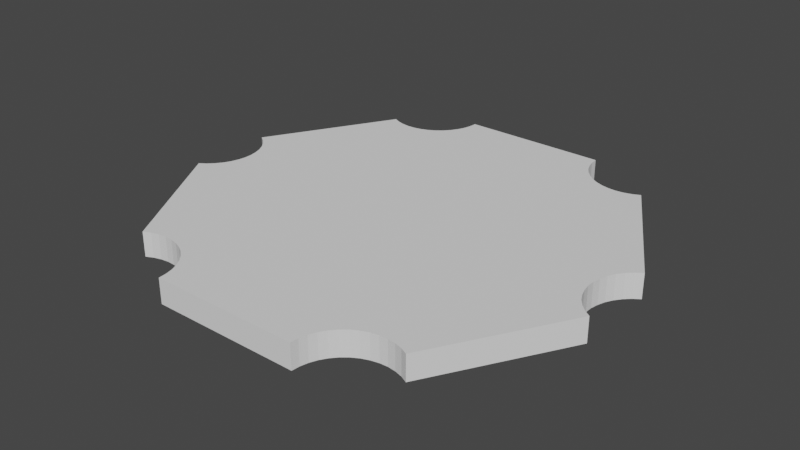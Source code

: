 # Source: platform.blend  (saved by Blender 2.91.10; exported with 4.5.12 LTS)
import bpy
from mathutils import Matrix  # noqa: F401  (used for matrix-valued properties, if any)

bpy.ops.wm.read_factory_settings(use_empty=True)
scene = bpy.context.scene
scene.name = 'Scene'

# ---- collections
col_collection = bpy.data.collections.new('Collection'); scene.collection.children.link(col_collection)

# ---- world
world_world = bpy.data.worlds.new('World'); scene.world = world_world
world_world.use_nodes = True; world_world.node_tree.nodes.clear()
_N = world_world.node_tree.nodes; _L = world_world.node_tree.links
n0 = _N.new('ShaderNodeOutputWorld'); n0.name = 'World Output'; n0.location = (300, 300)
n1 = _N.new('ShaderNodeBackground'); n1.name = 'Background'; n1.location = (10, 300)
n1.inputs[0].default_value = (0.05088, 0.05088, 0.05088, 1.0)
_L.new(n1.outputs[0], n0.inputs[0])
n0.is_active_output = True
world_world.color = (0.05088, 0.05088, 0.05088)
world_world.use_sun_shadow = False
world_world.sun_shadow_jitter_overblur = 0.0

# ---- meshes
me_quidditchio_platform = bpy.data.meshes.new('QuidditchIO-platform')
me_quidditchio_platform.from_pydata([(180.0, 10.0, -34.64), (180.0, -10.0, -34.64), (120.0, 10.0, -138.6), (120.0, -10.0, -138.6), (60.0, 10.0, -173.2), (60.0, -10.0, -173.2), (-60.0, 10.0, -173.2), (-60.0, -10.0, -173.2), (-180.0, -10.0, -34.64), (-180.0, 10.0, -34.64), (-120.0, -10.0, -138.6), (-120.0, 10.0, -138.6), (-180.0, 10.0, 34.64), (-180.0, -10.0, 34.64), (-120.0, 10.0, 138.6), (-120.0, -10.0, 138.6), (-60.0, 10.0, 173.2), (-60.0, -10.0, 173.2), (60.0, 10.0, 173.2), (60.0, -10.0, 173.2), (120.0, 10.0, 138.6), (120.0, -10.0, 138.6), (180.0, 10.0, 34.64), (180.0, -10.0, 34.64), (174.7, 10.0, -30.98), (-68.02, 10.0, 149.2), (170.1, 10.0, -26.52), (166.2, 10.0, -21.38), (114.2, 10.0, -135.8), (-114.2, 10.0, 135.8), (-163.2, 10.0, 15.68), (-166.2, 10.0, 21.38), (62.06, 10.0, 160.5), (64.58, 10.0, 154.6), (-60.52, 10.0, 166.8), (160.1, 10.0, 3.219), (160.1, 10.0, -3.219), (-108.0, 10.0, 134.0), (-101.6, 10.0, 133.2), (77.28, 10.0, -140.3), (-95.18, 10.0, 133.5), (72.29, 10.0, -144.4), (-174.7, 10.0, 30.98), (-170.1, 10.0, 26.52), (68.02, 10.0, 149.2), (72.29, 10.0, 144.4), (-62.06, 10.0, 160.5), (60.52, 10.0, -166.8), (-95.18, 10.0, -133.5), (-101.6, 10.0, -133.2), (-174.7, 10.0, -30.98), (82.85, 10.0, 137.1), (88.87, 10.0, 134.8), (174.7, 10.0, 30.98), (95.18, 10.0, 133.5), (101.6, 10.0, 133.2), (161.2, 10.0, -9.573), (163.2, 10.0, -15.68), (108.0, 10.0, -134.0), (101.6, 10.0, -133.2), (95.18, 10.0, -133.5), (88.87, 10.0, -134.8), (-88.87, 10.0, -134.8), (-160.1, 10.0, -3.219), (-160.1, 10.0, 3.219), (114.2, 10.0, 135.8), (108.0, 10.0, 134.0), (166.2, 10.0, 21.38), (163.2, 10.0, 15.68), (161.2, 10.0, 9.573), (60.52, 10.0, 166.8), (-60.52, 10.0, -166.8), (-62.06, 10.0, -160.5), (-64.58, 10.0, -154.6), (-114.2, 10.0, -135.8), (-108.0, 10.0, -134.0), (-170.1, 10.0, -26.52), (-166.2, 10.0, -21.38), (-77.28, 10.0, -140.3), (-82.85, 10.0, -137.1), (-161.2, 10.0, 9.573), (-64.58, 10.0, 154.6), (170.1, 10.0, 26.52), (77.28, 10.0, 140.3), (-88.87, 10.0, 134.8), (-82.85, 10.0, 137.1), (82.85, 10.0, -137.1), (-77.28, 10.0, 140.3), (-72.29, 10.0, 144.4), (-163.2, 10.0, -15.68), (-161.2, 10.0, -9.573), (-68.02, 10.0, -149.2), (-72.29, 10.0, -144.4), (62.06, 10.0, -160.5), (64.58, 10.0, -154.6), (68.02, 10.0, -149.2), (-108.0, -10.0, 134.0), (-114.2, -10.0, 135.8), (77.28, -10.0, -140.3), (101.6, -10.0, 133.2), (95.18, -10.0, 133.5), (163.2, -10.0, 15.68), (166.2, -10.0, -21.38), (-68.02, -10.0, 149.2), (170.1, -10.0, -26.52), (174.7, -10.0, -30.98), (108.0, -10.0, 134.0), (174.7, -10.0, 30.98), (64.58, -10.0, -154.6), (68.02, -10.0, -149.2), (-163.2, -10.0, 15.68), (-82.85, -10.0, 137.1), (-88.87, -10.0, 134.8), (-166.2, -10.0, 21.38), (-170.1, -10.0, 26.52), (163.2, -10.0, -15.68), (161.2, -10.0, -9.573), (160.1, -10.0, -3.219), (160.1, -10.0, 3.219), (161.2, -10.0, 9.573), (64.58, -10.0, 154.6), (-60.52, -10.0, 166.8), (-62.06, -10.0, 160.5), (-174.7, -10.0, 30.98), (72.29, -10.0, -144.4), (-95.18, -10.0, 133.5), (-101.6, -10.0, 133.2), (166.2, -10.0, 21.38), (170.1, -10.0, 26.52), (88.87, -10.0, 134.8), (82.85, -10.0, 137.1), (77.28, -10.0, 140.3), (72.29, -10.0, 144.4), (68.02, -10.0, 149.2), (-64.58, -10.0, 154.6), (-101.6, -10.0, -133.2), (-95.18, -10.0, -133.5), (120.0, -10.0, -138.6), (180.0, -10.0, -34.64), (114.2, -10.0, -135.8), (108.0, -10.0, -134.0), (101.6, -10.0, -133.2), (180.0, -10.0, 34.64), (120.0, -10.0, 138.6), (114.2, -10.0, 135.8), (60.52, -10.0, 166.8), (62.06, -10.0, 160.5), (-161.2, -10.0, 9.573), (-160.1, -10.0, 3.219), (-160.1, -10.0, -3.219), (95.18, -10.0, -133.5), (88.87, -10.0, -134.8), (-72.29, -10.0, 144.4), (-77.28, -10.0, 140.3), (-60.52, -10.0, -166.8), (60.52, -10.0, -166.8), (-62.06, -10.0, -160.5), (-64.58, -10.0, -154.6), (82.85, -10.0, -137.1), (-77.28, -10.0, -140.3), (-72.29, -10.0, -144.4), (-68.02, -10.0, -149.2), (-174.7, -10.0, -30.98), (-114.2, -10.0, -135.8), (-88.87, -10.0, -134.8), (-82.85, -10.0, -137.1), (62.06, -10.0, -160.5), (-161.2, -10.0, -9.573), (-163.2, -10.0, -15.68), (-166.2, -10.0, -21.38), (-108.0, -10.0, -134.0), (-170.1, -10.0, -26.52)], [], [(0, 1, 2), (2, 1, 3), (4, 5, 6), (6, 5, 7), (8, 9, 10), (10, 9, 11), (12, 13, 14), (14, 13, 15), (16, 17, 18), (18, 17, 19), (20, 21, 22), (22, 21, 23), (24, 25, 26), (26, 25, 27), (0, 2, 24), (24, 2, 28), (29, 30, 31), (32, 33, 34), (25, 35, 36), (37, 38, 39), (39, 38, 40), (37, 39, 29), (29, 39, 41), (29, 41, 30), (12, 14, 42), (42, 14, 29), (42, 29, 43), (43, 29, 31), (33, 44, 34), (34, 44, 45), (34, 45, 46), (47, 4, 6), (48, 49, 50), (51, 52, 53), (53, 52, 54), (53, 54, 55), (36, 56, 25), (25, 56, 57), (25, 57, 27), (28, 58, 24), (24, 58, 59), (24, 59, 25), (25, 59, 60), (25, 60, 61), (62, 63, 64), (20, 22, 65), (65, 22, 53), (65, 53, 66), (66, 53, 55), (67, 68, 25), (25, 68, 69), (25, 69, 35), (16, 18, 34), (34, 18, 70), (34, 70, 32), (6, 71, 47), (47, 71, 72), (47, 72, 73), (11, 9, 74), (74, 9, 50), (74, 50, 75), (75, 50, 49), (48, 50, 62), (62, 50, 76), (62, 76, 77), (78, 79, 30), (30, 79, 62), (30, 62, 80), (80, 62, 64), (25, 81, 67), (67, 81, 46), (67, 46, 82), (82, 46, 45), (82, 45, 53), (53, 45, 83), (53, 83, 51), (40, 84, 39), (39, 84, 85), (39, 85, 86), (86, 85, 87), (86, 87, 61), (61, 87, 88), (61, 88, 25), (77, 89, 62), (62, 89, 90), (62, 90, 63), (73, 91, 47), (47, 91, 92), (47, 92, 93), (93, 92, 78), (93, 78, 94), (94, 78, 30), (94, 30, 95), (95, 30, 41), (96, 97, 98), (99, 100, 101), (102, 103, 104), (104, 103, 105), (106, 99, 107), (108, 109, 110), (111, 112, 98), (110, 97, 113), (113, 97, 114), (102, 115, 103), (103, 115, 116), (103, 116, 117), (117, 118, 103), (103, 118, 119), (103, 119, 101), (120, 121, 122), (15, 13, 97), (97, 13, 123), (97, 123, 114), (110, 109, 97), (97, 109, 124), (97, 124, 98), (112, 125, 98), (98, 125, 126), (98, 126, 96), (101, 127, 99), (99, 127, 128), (99, 128, 107), (100, 129, 101), (101, 129, 130), (101, 130, 103), (103, 130, 131), (103, 131, 132), (132, 133, 103), (103, 133, 120), (103, 120, 134), (134, 120, 122), (110, 135, 136), (137, 138, 139), (139, 138, 105), (139, 105, 140), (140, 105, 141), (142, 143, 107), (107, 143, 144), (107, 144, 106), (19, 17, 145), (145, 17, 121), (145, 121, 146), (146, 121, 120), (110, 147, 135), (135, 147, 148), (135, 148, 149), (141, 105, 150), (150, 105, 103), (150, 103, 151), (151, 103, 152), (151, 152, 153), (7, 5, 154), (154, 5, 155), (154, 155, 156), (156, 155, 157), (111, 98, 153), (153, 98, 158), (153, 158, 151), (159, 160, 155), (155, 160, 161), (155, 161, 157), (8, 10, 162), (162, 10, 163), (136, 164, 110), (110, 164, 165), (110, 165, 108), (108, 165, 159), (108, 159, 166), (166, 159, 155), (149, 167, 135), (135, 167, 168), (135, 168, 169), (163, 170, 162), (162, 170, 135), (162, 135, 171), (171, 135, 169), (9, 8, 50), (50, 8, 162), (50, 162, 76), (76, 162, 171), (76, 171, 77), (77, 171, 169), (77, 169, 89), (89, 169, 168), (89, 168, 90), (90, 168, 167), (90, 167, 63), (63, 167, 149), (63, 149, 64), (64, 149, 148), (64, 148, 80), (80, 148, 147), (80, 147, 30), (30, 147, 110), (30, 110, 31), (31, 110, 113), (31, 113, 43), (43, 113, 114), (43, 114, 42), (42, 114, 123), (42, 123, 12), (12, 123, 13), (14, 15, 29), (29, 15, 97), (29, 97, 37), (37, 97, 96), (37, 96, 38), (38, 96, 126), (38, 126, 40), (40, 126, 125), (40, 125, 84), (84, 125, 112), (84, 112, 85), (85, 112, 111), (85, 111, 87), (87, 111, 153), (87, 153, 88), (88, 153, 152), (88, 152, 25), (25, 152, 103), (25, 103, 81), (81, 103, 134), (81, 134, 46), (46, 134, 122), (46, 122, 34), (34, 122, 121), (34, 121, 16), (16, 121, 17), (18, 19, 70), (70, 19, 145), (70, 145, 32), (32, 145, 146), (32, 146, 33), (33, 146, 120), (33, 120, 44), (44, 120, 133), (44, 133, 45), (45, 133, 132), (45, 132, 83), (83, 132, 131), (83, 131, 51), (51, 131, 130), (51, 130, 52), (52, 130, 129), (52, 129, 54), (54, 129, 100), (54, 100, 55), (55, 100, 99), (55, 99, 66), (66, 99, 106), (66, 106, 65), (65, 106, 144), (65, 144, 20), (20, 144, 143), (22, 142, 53), (53, 142, 107), (53, 107, 82), (82, 107, 128), (82, 128, 67), (67, 128, 127), (67, 127, 68), (68, 127, 101), (68, 101, 69), (69, 101, 119), (69, 119, 35), (35, 119, 118), (35, 118, 36), (36, 118, 117), (36, 117, 56), (56, 117, 116), (56, 116, 57), (57, 116, 115), (57, 115, 27), (27, 115, 102), (27, 102, 26), (26, 102, 104), (26, 104, 24), (24, 104, 105), (24, 105, 0), (0, 105, 138), (2, 137, 28), (28, 137, 139), (28, 139, 58), (58, 139, 140), (58, 140, 59), (59, 140, 141), (59, 141, 60), (60, 141, 150), (60, 150, 61), (61, 150, 151), (61, 151, 86), (86, 151, 158), (86, 158, 39), (39, 158, 98), (39, 98, 41), (41, 98, 124), (41, 124, 95), (95, 124, 109), (95, 109, 94), (94, 109, 108), (94, 108, 93), (93, 108, 166), (93, 166, 47), (47, 166, 155), (47, 155, 4), (4, 155, 5), (6, 7, 71), (71, 7, 154), (71, 154, 72), (72, 154, 156), (72, 156, 73), (73, 156, 157), (73, 157, 91), (91, 157, 161), (91, 161, 92), (92, 161, 160), (92, 160, 78), (78, 160, 159), (78, 159, 79), (79, 159, 165), (79, 165, 62), (62, 165, 164), (62, 164, 48), (48, 164, 136), (48, 136, 49), (49, 136, 135), (49, 135, 75), (75, 135, 170), (75, 170, 74), (74, 170, 163), (74, 163, 11), (11, 163, 10)])
me_quidditchio_platform.use_remesh_fix_poles = True
me_quidditchio_platform.use_remesh_preserve_attributes = False
me_quidditchio_platform.use_mirror_vertex_groups = False
me_quidditchio_platform.update()

# ---- objects
ob_quidditchio_platform = bpy.data.objects.new('QuidditchIO-platform', me_quidditchio_platform)

# ---- transforms, parenting, visibility, modifiers, constraints
ob_quidditchio_platform.location = (0.0, 0.0, 0.0)
ob_quidditchio_platform.rotation_euler = (1.571, 0.0, 0.0)
ob_quidditchio_platform.lineart.crease_threshold = 0.0
_m = ob_quidditchio_platform.modifiers.new('Decimate', 'DECIMATE')

# ---- collection membership
col_collection.objects.link(ob_quidditchio_platform)

# ---- scene / render settings (as saved in the file)
scene.frame_start = 1; scene.frame_end = 250; scene.frame_set(1)
scene.render.engine = 'BLENDER_EEVEE_NEXT'
scene.cycles.use_denoising = False
scene.cycles.samples = 128
scene.cycles.sampling_pattern = 'TABULATED_SOBOL'
scene.cycles.use_adaptive_sampling = False
scene.cycles.use_light_tree = False
scene.view_settings.view_transform = 'Filmic'
bpy.context.view_layer.update()

# ---- added for rendering (the .blend has no active camera and no usable light): camera, sun
cam_auto = bpy.data.cameras.new('AutoCamera')
cam_auto.lens = 50.0
cam_auto.sensor_width = 36.0
cam_auto.clip_end = 8118.81
ob_auto_camera = bpy.data.objects.new('AutoCamera', cam_auto)
scene.collection.objects.link(ob_auto_camera)
ob_auto_camera.location = (462.612, -555.135, 370.09)
ob_auto_camera.rotation_euler = (1.09748, -7.21219e-08, 0.694738)
scene.camera = ob_auto_camera
light_auto_sun = bpy.data.lights.new('AutoSun', 'SUN')
light_auto_sun.energy = 3.0
light_auto_sun.angle = 0.0523599
ob_auto_sun = bpy.data.objects.new('AutoSun', light_auto_sun)
scene.collection.objects.link(ob_auto_sun)
ob_auto_sun.rotation_euler = (0.872665, 0.174533, 0.523599)
bpy.context.view_layer.update()
